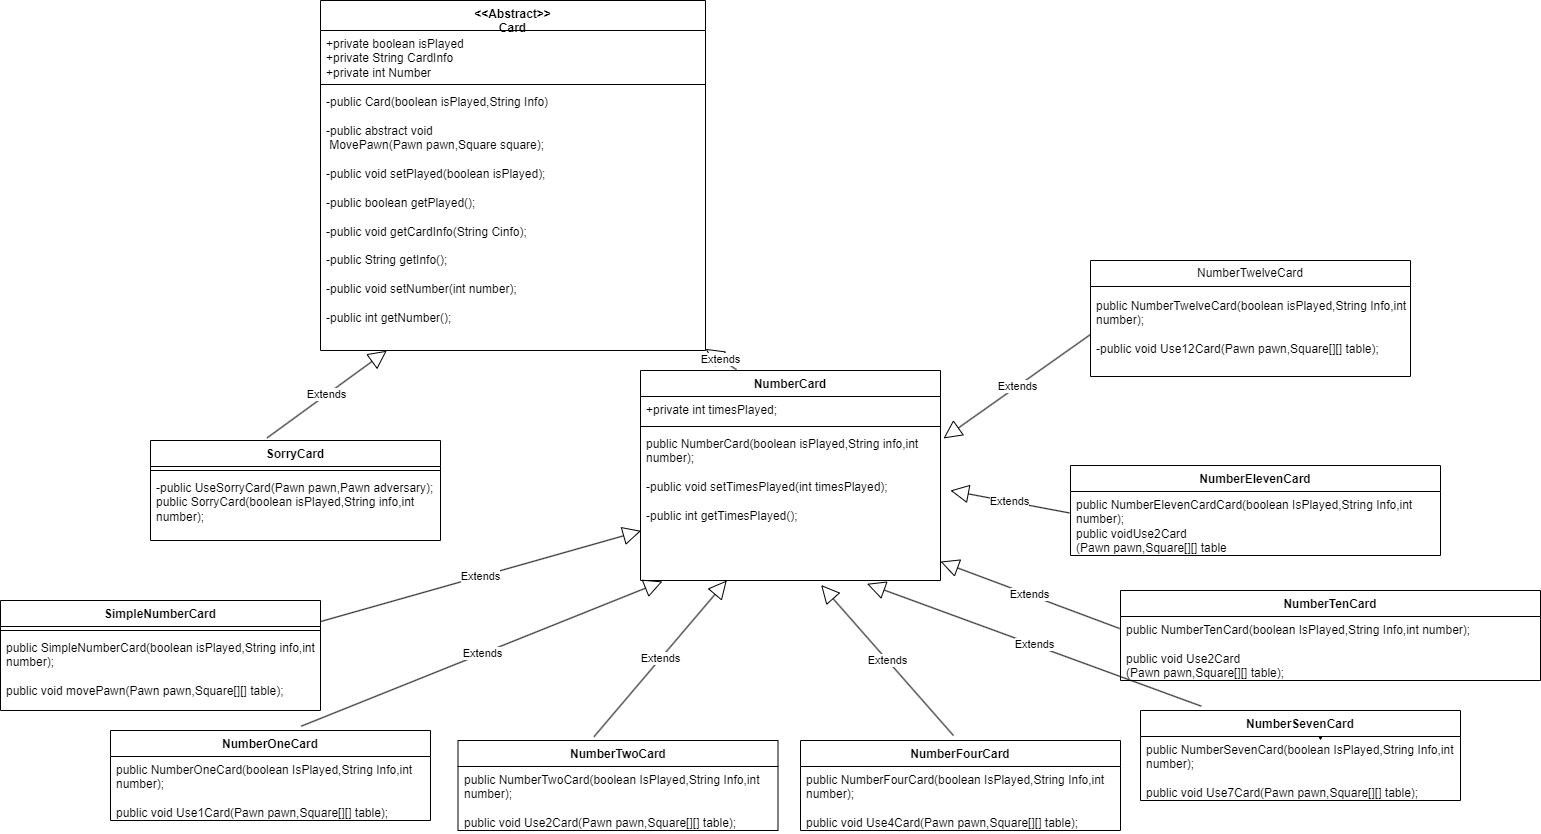

The diagram above was exported from draw.io. Its source (the exported page's mxGraphModel, read from the mxfile embedded in the PNG):
<mxGraphModel dx="2284" dy="746" grid="1" gridSize="10" guides="1" tooltips="1" connect="1" arrows="1" fold="1" page="1" pageScale="1" pageWidth="850" pageHeight="1100" math="0" shadow="0">
  <root>
    <mxCell id="0" />
    <mxCell id="1" parent="0" />
    <mxCell id="8NP8E8Bk4TZ8m5khIZ-y-3" value="&amp;lt;&amp;lt;Abstract&amp;gt;&amp;gt;&lt;br&gt;Card" style="swimlane;fontStyle=1;align=center;verticalAlign=top;childLayout=stackLayout;horizontal=1;startSize=30;horizontalStack=0;resizeParent=1;resizeParentMax=0;resizeLast=0;collapsible=1;marginBottom=0;whiteSpace=wrap;html=1;" parent="1" vertex="1">
      <mxGeometry x="240" y="40" width="385" height="350" as="geometry" />
    </mxCell>
    <mxCell id="8NP8E8Bk4TZ8m5khIZ-y-4" value="+private boolean isPlayed&lt;br&gt;+private String CardInfo&lt;br&gt;+private int Number" style="text;strokeColor=none;fillColor=none;align=left;verticalAlign=top;spacingLeft=4;spacingRight=4;overflow=hidden;rotatable=0;points=[[0,0.5],[1,0.5]];portConstraint=eastwest;whiteSpace=wrap;html=1;" parent="8NP8E8Bk4TZ8m5khIZ-y-3" vertex="1">
      <mxGeometry y="30" width="385" height="50" as="geometry" />
    </mxCell>
    <mxCell id="8NP8E8Bk4TZ8m5khIZ-y-5" value="" style="line;strokeWidth=1;fillColor=none;align=left;verticalAlign=middle;spacingTop=-1;spacingLeft=3;spacingRight=3;rotatable=0;labelPosition=right;points=[];portConstraint=eastwest;strokeColor=inherit;" parent="8NP8E8Bk4TZ8m5khIZ-y-3" vertex="1">
      <mxGeometry y="80" width="385" height="8" as="geometry" />
    </mxCell>
    <mxCell id="8NP8E8Bk4TZ8m5khIZ-y-6" value="-public Card(boolean isPlayed,String Info)&lt;br&gt;&lt;br&gt;-public abstract void&lt;br&gt;&amp;nbsp;MovePawn(Pawn pawn,Square square);&lt;br&gt;&lt;br&gt;-public void setPlayed(boolean isPlayed);&lt;br&gt;&lt;br&gt;-public boolean getPlayed();&lt;br&gt;&lt;br&gt;-public void getCardInfo(String Cinfo);&lt;br&gt;&lt;br&gt;-public String getInfo();&lt;br&gt;&lt;br&gt;-public void setNumber(int number);&lt;br&gt;&lt;br&gt;-public int getNumber();" style="text;strokeColor=none;fillColor=none;align=left;verticalAlign=top;spacingLeft=4;spacingRight=4;overflow=hidden;rotatable=0;points=[[0,0.5],[1,0.5]];portConstraint=eastwest;whiteSpace=wrap;html=1;" parent="8NP8E8Bk4TZ8m5khIZ-y-3" vertex="1">
      <mxGeometry y="88" width="385" height="262" as="geometry" />
    </mxCell>
    <mxCell id="-a1L5IDwR3Y2lkXwSJXi-8" value="SorryCard" style="swimlane;fontStyle=1;align=center;verticalAlign=top;childLayout=stackLayout;horizontal=1;startSize=26;horizontalStack=0;resizeParent=1;resizeParentMax=0;resizeLast=0;collapsible=1;marginBottom=0;whiteSpace=wrap;html=1;" parent="1" vertex="1">
      <mxGeometry x="70" y="480" width="290" height="100" as="geometry" />
    </mxCell>
    <mxCell id="-a1L5IDwR3Y2lkXwSJXi-10" value="" style="line;strokeWidth=1;fillColor=none;align=left;verticalAlign=middle;spacingTop=-1;spacingLeft=3;spacingRight=3;rotatable=0;labelPosition=right;points=[];portConstraint=eastwest;strokeColor=inherit;" parent="-a1L5IDwR3Y2lkXwSJXi-8" vertex="1">
      <mxGeometry y="26" width="290" height="8" as="geometry" />
    </mxCell>
    <mxCell id="-a1L5IDwR3Y2lkXwSJXi-11" value="-public UseSorryCard(Pawn pawn,Pawn adversary);&lt;br&gt;public SorryCard(boolean isPlayed,String info,int number);" style="text;strokeColor=none;fillColor=none;align=left;verticalAlign=top;spacingLeft=4;spacingRight=4;overflow=hidden;rotatable=0;points=[[0,0.5],[1,0.5]];portConstraint=eastwest;whiteSpace=wrap;html=1;" parent="-a1L5IDwR3Y2lkXwSJXi-8" vertex="1">
      <mxGeometry y="34" width="290" height="66" as="geometry" />
    </mxCell>
    <mxCell id="-a1L5IDwR3Y2lkXwSJXi-13" value="NumberCard" style="swimlane;fontStyle=1;align=center;verticalAlign=top;childLayout=stackLayout;horizontal=1;startSize=26;horizontalStack=0;resizeParent=1;resizeParentMax=0;resizeLast=0;collapsible=1;marginBottom=0;whiteSpace=wrap;html=1;" parent="1" vertex="1">
      <mxGeometry x="560" y="410" width="300" height="210" as="geometry" />
    </mxCell>
    <mxCell id="-a1L5IDwR3Y2lkXwSJXi-14" value="+private int timesPlayed;" style="text;strokeColor=none;fillColor=none;align=left;verticalAlign=top;spacingLeft=4;spacingRight=4;overflow=hidden;rotatable=0;points=[[0,0.5],[1,0.5]];portConstraint=eastwest;whiteSpace=wrap;html=1;" parent="-a1L5IDwR3Y2lkXwSJXi-13" vertex="1">
      <mxGeometry y="26" width="300" height="26" as="geometry" />
    </mxCell>
    <mxCell id="-a1L5IDwR3Y2lkXwSJXi-15" value="" style="line;strokeWidth=1;fillColor=none;align=left;verticalAlign=middle;spacingTop=-1;spacingLeft=3;spacingRight=3;rotatable=0;labelPosition=right;points=[];portConstraint=eastwest;strokeColor=inherit;" parent="-a1L5IDwR3Y2lkXwSJXi-13" vertex="1">
      <mxGeometry y="52" width="300" height="8" as="geometry" />
    </mxCell>
    <mxCell id="-a1L5IDwR3Y2lkXwSJXi-16" value="public NumberCard(boolean isPlayed,String info,int number);&lt;br&gt;&lt;br&gt;-public void setTimesPlayed(int timesPlayed);&lt;br&gt;&lt;br&gt;-public int getTimesPlayed();" style="text;strokeColor=none;fillColor=none;align=left;verticalAlign=top;spacingLeft=4;spacingRight=4;overflow=hidden;rotatable=0;points=[[0,0.5],[1,0.5]];portConstraint=eastwest;whiteSpace=wrap;html=1;" parent="-a1L5IDwR3Y2lkXwSJXi-13" vertex="1">
      <mxGeometry y="60" width="300" height="150" as="geometry" />
    </mxCell>
    <mxCell id="-a1L5IDwR3Y2lkXwSJXi-19" value="SimpleNumberCard" style="swimlane;fontStyle=1;align=center;verticalAlign=top;childLayout=stackLayout;horizontal=1;startSize=26;horizontalStack=0;resizeParent=1;resizeParentMax=0;resizeLast=0;collapsible=1;marginBottom=0;whiteSpace=wrap;html=1;" parent="1" vertex="1">
      <mxGeometry x="-80" y="640" width="320" height="110" as="geometry" />
    </mxCell>
    <mxCell id="-a1L5IDwR3Y2lkXwSJXi-21" value="" style="line;strokeWidth=1;fillColor=none;align=left;verticalAlign=middle;spacingTop=-1;spacingLeft=3;spacingRight=3;rotatable=0;labelPosition=right;points=[];portConstraint=eastwest;strokeColor=inherit;" parent="-a1L5IDwR3Y2lkXwSJXi-19" vertex="1">
      <mxGeometry y="26" width="320" height="8" as="geometry" />
    </mxCell>
    <mxCell id="-a1L5IDwR3Y2lkXwSJXi-22" value="public SimpleNumberCard(boolean isPlayed,String info,int number);&lt;br&gt;&lt;br&gt;public void movePawn(Pawn pawn,Square[][] table);" style="text;strokeColor=none;fillColor=none;align=left;verticalAlign=top;spacingLeft=4;spacingRight=4;overflow=hidden;rotatable=0;points=[[0,0.5],[1,0.5]];portConstraint=eastwest;whiteSpace=wrap;html=1;" parent="-a1L5IDwR3Y2lkXwSJXi-19" vertex="1">
      <mxGeometry y="34" width="320" height="76" as="geometry" />
    </mxCell>
    <mxCell id="-a1L5IDwR3Y2lkXwSJXi-24" value="NumberOneCard" style="swimlane;fontStyle=1;align=center;verticalAlign=top;childLayout=stackLayout;horizontal=1;startSize=26;horizontalStack=0;resizeParent=1;resizeParentMax=0;resizeLast=0;collapsible=1;marginBottom=0;whiteSpace=wrap;html=1;" parent="1" vertex="1">
      <mxGeometry x="30" y="770" width="320" height="90" as="geometry" />
    </mxCell>
    <mxCell id="-a1L5IDwR3Y2lkXwSJXi-25" value="public NumberOneCard(boolean IsPlayed,String Info,int number);&lt;br&gt;&lt;br&gt;public void Use1Card(Pawn pawn,Square[][] table);" style="text;strokeColor=none;fillColor=none;align=left;verticalAlign=top;spacingLeft=4;spacingRight=4;overflow=hidden;rotatable=0;points=[[0,0.5],[1,0.5]];portConstraint=eastwest;whiteSpace=wrap;html=1;" parent="-a1L5IDwR3Y2lkXwSJXi-24" vertex="1">
      <mxGeometry y="26" width="320" height="64" as="geometry" />
    </mxCell>
    <mxCell id="-a1L5IDwR3Y2lkXwSJXi-28" value="NumberTwoCard" style="swimlane;fontStyle=1;align=center;verticalAlign=top;childLayout=stackLayout;horizontal=1;startSize=26;horizontalStack=0;resizeParent=1;resizeParentMax=0;resizeLast=0;collapsible=1;marginBottom=0;whiteSpace=wrap;html=1;" parent="1" vertex="1">
      <mxGeometry x="377.5" y="780" width="320" height="90" as="geometry" />
    </mxCell>
    <mxCell id="-a1L5IDwR3Y2lkXwSJXi-29" value="public NumberTwoCard(boolean IsPlayed,String Info,int number);&lt;br&gt;&lt;br&gt;public void Use2Card(Pawn pawn,Square[][] table);" style="text;strokeColor=none;fillColor=none;align=left;verticalAlign=top;spacingLeft=4;spacingRight=4;overflow=hidden;rotatable=0;points=[[0,0.5],[1,0.5]];portConstraint=eastwest;whiteSpace=wrap;html=1;" parent="-a1L5IDwR3Y2lkXwSJXi-28" vertex="1">
      <mxGeometry y="26" width="320" height="64" as="geometry" />
    </mxCell>
    <mxCell id="-a1L5IDwR3Y2lkXwSJXi-30" value="NumberFourCard" style="swimlane;fontStyle=1;align=center;verticalAlign=top;childLayout=stackLayout;horizontal=1;startSize=26;horizontalStack=0;resizeParent=1;resizeParentMax=0;resizeLast=0;collapsible=1;marginBottom=0;whiteSpace=wrap;html=1;" parent="1" vertex="1">
      <mxGeometry x="720" y="780" width="320" height="90" as="geometry" />
    </mxCell>
    <mxCell id="-a1L5IDwR3Y2lkXwSJXi-31" value="public NumberFourCard(boolean IsPlayed,String Info,int number);&lt;br&gt;&lt;br&gt;public void Use4Card(Pawn pawn,Square[][] table);" style="text;strokeColor=none;fillColor=none;align=left;verticalAlign=top;spacingLeft=4;spacingRight=4;overflow=hidden;rotatable=0;points=[[0,0.5],[1,0.5]];portConstraint=eastwest;whiteSpace=wrap;html=1;" parent="-a1L5IDwR3Y2lkXwSJXi-30" vertex="1">
      <mxGeometry y="26" width="320" height="64" as="geometry" />
    </mxCell>
    <mxCell id="-a1L5IDwR3Y2lkXwSJXi-58" style="edgeStyle=orthogonalEdgeStyle;rounded=0;orthogonalLoop=1;jettySize=auto;html=1;exitX=0.5;exitY=0;exitDx=0;exitDy=0;" parent="1" source="-a1L5IDwR3Y2lkXwSJXi-32" edge="1">
      <mxGeometry relative="1" as="geometry">
        <mxPoint x="1240" y="780" as="targetPoint" />
      </mxGeometry>
    </mxCell>
    <mxCell id="-a1L5IDwR3Y2lkXwSJXi-32" value="NumberSevenCard" style="swimlane;fontStyle=1;align=center;verticalAlign=top;childLayout=stackLayout;horizontal=1;startSize=26;horizontalStack=0;resizeParent=1;resizeParentMax=0;resizeLast=0;collapsible=1;marginBottom=0;whiteSpace=wrap;html=1;" parent="1" vertex="1">
      <mxGeometry x="1060" y="750" width="320" height="90" as="geometry" />
    </mxCell>
    <mxCell id="-a1L5IDwR3Y2lkXwSJXi-33" value="public NumberSevenCard(boolean IsPlayed,String Info,int number);&lt;br&gt;&lt;br&gt;public void Use7Card(Pawn pawn,Square[][] table);" style="text;strokeColor=none;fillColor=none;align=left;verticalAlign=top;spacingLeft=4;spacingRight=4;overflow=hidden;rotatable=0;points=[[0,0.5],[1,0.5]];portConstraint=eastwest;whiteSpace=wrap;html=1;" parent="-a1L5IDwR3Y2lkXwSJXi-32" vertex="1">
      <mxGeometry y="26" width="320" height="64" as="geometry" />
    </mxCell>
    <mxCell id="-a1L5IDwR3Y2lkXwSJXi-34" value="NumberTenCard" style="swimlane;fontStyle=1;align=center;verticalAlign=top;childLayout=stackLayout;horizontal=1;startSize=26;horizontalStack=0;resizeParent=1;resizeParentMax=0;resizeLast=0;collapsible=1;marginBottom=0;whiteSpace=wrap;html=1;" parent="1" vertex="1">
      <mxGeometry x="1040" y="630" width="420" height="90" as="geometry" />
    </mxCell>
    <mxCell id="-a1L5IDwR3Y2lkXwSJXi-35" value="public NumberTenCard(boolean IsPlayed,String Info,int number);&lt;br&gt;&lt;br&gt;public void Use2Card&lt;br&gt;(Pawn pawn,Square[][] table);" style="text;strokeColor=none;fillColor=none;align=left;verticalAlign=top;spacingLeft=4;spacingRight=4;overflow=hidden;rotatable=0;points=[[0,0.5],[1,0.5]];portConstraint=eastwest;whiteSpace=wrap;html=1;" parent="-a1L5IDwR3Y2lkXwSJXi-34" vertex="1">
      <mxGeometry y="26" width="420" height="64" as="geometry" />
    </mxCell>
    <mxCell id="-a1L5IDwR3Y2lkXwSJXi-37" value="NumberElevenCard" style="swimlane;fontStyle=1;align=center;verticalAlign=top;childLayout=stackLayout;horizontal=1;startSize=26;horizontalStack=0;resizeParent=1;resizeParentMax=0;resizeLast=0;collapsible=1;marginBottom=0;whiteSpace=wrap;html=1;" parent="1" vertex="1">
      <mxGeometry x="990" y="505" width="370" height="90" as="geometry" />
    </mxCell>
    <mxCell id="-a1L5IDwR3Y2lkXwSJXi-38" value="public NumberElevenCardCard(boolean IsPlayed,String Info,int number);&lt;br&gt;public voidUse2Card&lt;br&gt;(Pawn pawn,Square[][] table&lt;br&gt;);" style="text;strokeColor=none;fillColor=none;align=left;verticalAlign=top;spacingLeft=4;spacingRight=4;overflow=hidden;rotatable=0;points=[[0,0.5],[1,0.5]];portConstraint=eastwest;whiteSpace=wrap;html=1;" parent="-a1L5IDwR3Y2lkXwSJXi-37" vertex="1">
      <mxGeometry y="26" width="370" height="64" as="geometry" />
    </mxCell>
    <mxCell id="-a1L5IDwR3Y2lkXwSJXi-49" value="Extends" style="endArrow=block;endSize=16;endFill=0;html=1;rounded=0;exitX=0.19;exitY=-0.048;exitDx=0;exitDy=0;exitPerimeter=0;entryX=0.755;entryY=1.022;entryDx=0;entryDy=0;entryPerimeter=0;" parent="1" source="-a1L5IDwR3Y2lkXwSJXi-32" target="-a1L5IDwR3Y2lkXwSJXi-16" edge="1">
      <mxGeometry width="160" relative="1" as="geometry">
        <mxPoint x="630" y="810" as="sourcePoint" />
        <mxPoint x="790" y="810" as="targetPoint" />
      </mxGeometry>
    </mxCell>
    <mxCell id="-a1L5IDwR3Y2lkXwSJXi-50" value="Extends" style="endArrow=block;endSize=16;endFill=0;html=1;rounded=0;exitX=1.002;exitY=0.19;exitDx=0;exitDy=0;exitPerimeter=0;entryX=0.002;entryY=0.669;entryDx=0;entryDy=0;entryPerimeter=0;" parent="1" source="-a1L5IDwR3Y2lkXwSJXi-19" target="-a1L5IDwR3Y2lkXwSJXi-16" edge="1">
      <mxGeometry width="160" relative="1" as="geometry">
        <mxPoint x="630" y="810" as="sourcePoint" />
        <mxPoint x="790" y="810" as="targetPoint" />
      </mxGeometry>
    </mxCell>
    <mxCell id="-a1L5IDwR3Y2lkXwSJXi-51" value="Extends" style="endArrow=block;endSize=16;endFill=0;html=1;rounded=0;exitX=0.596;exitY=-0.048;exitDx=0;exitDy=0;exitPerimeter=0;entryX=0.073;entryY=1.006;entryDx=0;entryDy=0;entryPerimeter=0;" parent="1" source="-a1L5IDwR3Y2lkXwSJXi-24" target="-a1L5IDwR3Y2lkXwSJXi-16" edge="1">
      <mxGeometry width="160" relative="1" as="geometry">
        <mxPoint x="630" y="810" as="sourcePoint" />
        <mxPoint x="790" y="810" as="targetPoint" />
      </mxGeometry>
    </mxCell>
    <mxCell id="-a1L5IDwR3Y2lkXwSJXi-52" value="Extends" style="endArrow=block;endSize=16;endFill=0;html=1;rounded=0;exitX=0.425;exitY=-0.042;exitDx=0;exitDy=0;exitPerimeter=0;" parent="1" source="-a1L5IDwR3Y2lkXwSJXi-28" target="-a1L5IDwR3Y2lkXwSJXi-16" edge="1">
      <mxGeometry width="160" relative="1" as="geometry">
        <mxPoint x="630" y="810" as="sourcePoint" />
        <mxPoint x="790" y="810" as="targetPoint" />
      </mxGeometry>
    </mxCell>
    <mxCell id="-a1L5IDwR3Y2lkXwSJXi-53" value="Extends" style="endArrow=block;endSize=16;endFill=0;html=1;rounded=0;exitX=0.478;exitY=-0.055;exitDx=0;exitDy=0;exitPerimeter=0;entryX=0.602;entryY=1.03;entryDx=0;entryDy=0;entryPerimeter=0;" parent="1" source="-a1L5IDwR3Y2lkXwSJXi-30" target="-a1L5IDwR3Y2lkXwSJXi-16" edge="1">
      <mxGeometry width="160" relative="1" as="geometry">
        <mxPoint x="630" y="810" as="sourcePoint" />
        <mxPoint x="790" y="810" as="targetPoint" />
      </mxGeometry>
    </mxCell>
    <mxCell id="-a1L5IDwR3Y2lkXwSJXi-54" value="Extends" style="endArrow=block;endSize=16;endFill=0;html=1;rounded=0;exitX=-0.002;exitY=0.188;exitDx=0;exitDy=0;exitPerimeter=0;" parent="1" source="-a1L5IDwR3Y2lkXwSJXi-35" target="-a1L5IDwR3Y2lkXwSJXi-16" edge="1">
      <mxGeometry width="160" relative="1" as="geometry">
        <mxPoint x="630" y="810" as="sourcePoint" />
        <mxPoint x="790" y="810" as="targetPoint" />
      </mxGeometry>
    </mxCell>
    <mxCell id="-a1L5IDwR3Y2lkXwSJXi-55" value="Extends" style="endArrow=block;endSize=16;endFill=0;html=1;rounded=0;exitX=-0.003;exitY=0.335;exitDx=0;exitDy=0;exitPerimeter=0;entryX=1.033;entryY=0.4;entryDx=0;entryDy=0;entryPerimeter=0;" parent="1" source="-a1L5IDwR3Y2lkXwSJXi-38" target="-a1L5IDwR3Y2lkXwSJXi-16" edge="1">
      <mxGeometry width="160" relative="1" as="geometry">
        <mxPoint x="630" y="810" as="sourcePoint" />
        <mxPoint x="790" y="810" as="targetPoint" />
      </mxGeometry>
    </mxCell>
    <mxCell id="-a1L5IDwR3Y2lkXwSJXi-56" value="Extends" style="endArrow=block;endSize=16;endFill=0;html=1;rounded=0;exitX=0.402;exitY=-0.026;exitDx=0;exitDy=0;exitPerimeter=0;entryX=0.172;entryY=1.001;entryDx=0;entryDy=0;entryPerimeter=0;" parent="1" source="-a1L5IDwR3Y2lkXwSJXi-8" target="8NP8E8Bk4TZ8m5khIZ-y-6" edge="1">
      <mxGeometry width="160" relative="1" as="geometry">
        <mxPoint x="630" y="460" as="sourcePoint" />
        <mxPoint x="790" y="460" as="targetPoint" />
      </mxGeometry>
    </mxCell>
    <mxCell id="-a1L5IDwR3Y2lkXwSJXi-57" value="Extends" style="endArrow=block;endSize=16;endFill=0;html=1;rounded=0;exitX=0.32;exitY=-0.004;exitDx=0;exitDy=0;exitPerimeter=0;" parent="1" source="-a1L5IDwR3Y2lkXwSJXi-13" target="8NP8E8Bk4TZ8m5khIZ-y-6" edge="1">
      <mxGeometry width="160" relative="1" as="geometry">
        <mxPoint x="630" y="460" as="sourcePoint" />
        <mxPoint x="790" y="460" as="targetPoint" />
      </mxGeometry>
    </mxCell>
    <mxCell id="3MWayTMy9tC4zPIjNDa7-1" value="NumberTwelveCard" style="swimlane;fontStyle=0;childLayout=stackLayout;horizontal=1;startSize=26;fillColor=none;horizontalStack=0;resizeParent=1;resizeParentMax=0;resizeLast=0;collapsible=1;marginBottom=0;whiteSpace=wrap;html=1;" vertex="1" parent="1">
      <mxGeometry x="1010" y="300" width="320" height="116" as="geometry" />
    </mxCell>
    <mxCell id="3MWayTMy9tC4zPIjNDa7-3" value="public NumberTwelveCard(boolean isPlayed,String Info,int number);&lt;br&gt;&lt;br&gt;-public void Use12Card(Pawn pawn,Square[][] table);" style="text;strokeColor=none;fillColor=none;align=left;verticalAlign=top;spacingLeft=4;spacingRight=4;overflow=hidden;rotatable=0;points=[[0,0.5],[1,0.5]];portConstraint=eastwest;whiteSpace=wrap;html=1;" vertex="1" parent="1">
      <mxGeometry x="1010" y="332" width="330" height="84" as="geometry" />
    </mxCell>
    <mxCell id="3MWayTMy9tC4zPIjNDa7-5" value="Extends" style="endArrow=block;endSize=16;endFill=0;html=1;rounded=0;exitX=0;exitY=0.5;exitDx=0;exitDy=0;entryX=1.01;entryY=0.053;entryDx=0;entryDy=0;entryPerimeter=0;" edge="1" parent="1" source="3MWayTMy9tC4zPIjNDa7-3" target="-a1L5IDwR3Y2lkXwSJXi-16">
      <mxGeometry width="160" relative="1" as="geometry">
        <mxPoint x="650" y="540" as="sourcePoint" />
        <mxPoint x="810" y="540" as="targetPoint" />
      </mxGeometry>
    </mxCell>
  </root>
</mxGraphModel>